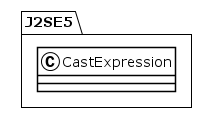

The diagram above was rendered by PlantUML. Its source (embedded in the PNG):
@startuml
!theme plain
package J2SE5 {
class CastExpression {
}
}
@enduml